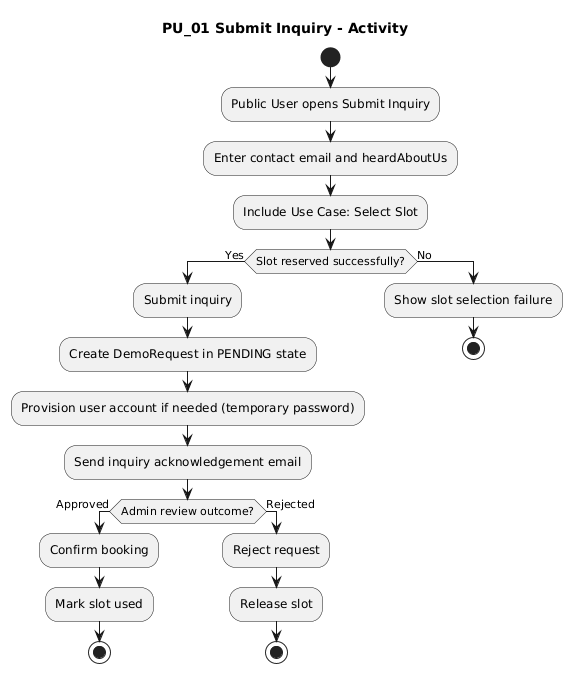

The diagram above was rendered by PlantUML. Its source (embedded in the PNG):
@startuml
title PU_01 Submit Inquiry - Activity

start
:Public User opens Submit Inquiry;
:Enter contact email and heardAboutUs;
:Include Use Case: Select Slot;

if (Slot reserved successfully?) then (Yes)
  :Submit inquiry;
  :Create DemoRequest in PENDING state;
  :Provision user account if needed (temporary password);
  :Send inquiry acknowledgement email;
  if (Admin review outcome?) then (Approved)
    :Confirm booking;
    :Mark slot used;
    stop
  else (Rejected)
    :Reject request;
    :Release slot;
    stop
  endif
else (No)
  :Show slot selection failure;
  stop
endif
@enduml